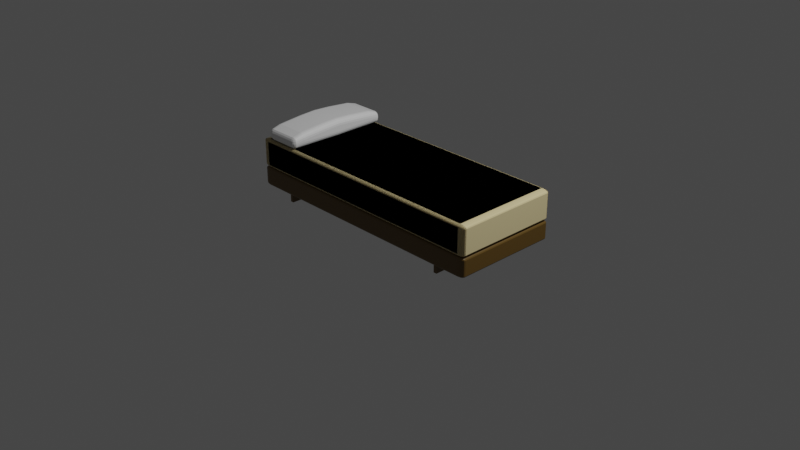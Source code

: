 # Source: bedSingle.blend  (saved by Blender 2.82.7; exported with 4.5.12 LTS)
import bpy
from mathutils import Matrix  # noqa: F401  (used for matrix-valued properties, if any)

bpy.ops.wm.read_factory_settings(use_empty=True)
scene = bpy.context.scene
scene.name = 'Scene'

# ---- collections
col_collection = bpy.data.collections.new('Collection'); scene.collection.children.link(col_collection)
col_images = bpy.data.collections.new('images'); scene.collection.children.link(col_images)
col_collection_3 = bpy.data.collections.new('Collection 3'); scene.collection.children.link(col_collection_3)

# ---- materials (node trees are filled in below, after node groups)
mat_bedsingle_material_pillow = bpy.data.materials.new('BedSingle.Material.Pillow')
mat_bedsingle_material_pillow.use_transparent_shadow = False
mat_bedsingle_material_wood = bpy.data.materials.new('BedSingle.Material.Wood')
mat_bedsingle_material_wood.alpha_threshold = 0.0
mat_bedsingle_material_wood.use_transparent_shadow = False
mat_bedsingle_material_wood.line_color = (0.0, 0.0, 0.0, 1.0)
mat_bedsingle_material_sponge = bpy.data.materials.new('BedSingle.Material.Sponge')
mat_bedsingle_material_sponge.alpha_threshold = 0.0
mat_bedsingle_material_sponge.use_transparent_shadow = False
mat_bedsingle_material_sponge.line_color = (0.0, 0.0, 0.0, 1.0)

# ---- material node trees
mat_bedsingle_material_pillow.use_nodes = True; mat_bedsingle_material_pillow.node_tree.nodes.clear()
_N = mat_bedsingle_material_pillow.node_tree.nodes; _L = mat_bedsingle_material_pillow.node_tree.links
n0 = _N.new('ShaderNodeOutputMaterial'); n0.name = 'Material Output'; n0.location = (300, 300)
n1 = _N.new('ShaderNodeBsdfPrincipled'); n1.name = 'Principled BSDF'; n1.location = (10, 300)
n1.distribution = 'GGX'
n1.subsurface_method = 'BURLEY'
n1.inputs[0].default_value = (0.9258, 0.9258, 0.9258, 1.0)
n1.inputs[3].default_value = 1.45
n1.inputs[27].default_value = (0.0, 0.0, 0.0, 1.0)
n1.inputs[28].default_value = 1.0
_L.new(n1.outputs[0], n0.inputs[0])
n0.is_active_output = True
mat_bedsingle_material_wood.use_nodes = True; mat_bedsingle_material_wood.node_tree.nodes.clear()
_N = mat_bedsingle_material_wood.node_tree.nodes; _L = mat_bedsingle_material_wood.node_tree.links
n0 = _N.new('ShaderNodeOutputMaterial'); n0.name = 'Material Output'; n0.location = (300, 300)
n1 = _N.new('ShaderNodeBsdfPrincipled'); n1.name = 'Principled BSDF'; n1.location = (10, 300)
n1.distribution = 'GGX'
n1.subsurface_method = 'BURLEY'
n1.inputs[0].default_value = (0.1237, 0.07011, 0.01198, 1.0)
n1.inputs[2].default_value = 0.4
n1.inputs[3].default_value = 1.45
n1.inputs[27].default_value = (0.0, 0.0, 0.0, 1.0)
n1.inputs[28].default_value = 1.0
_L.new(n1.outputs[0], n0.inputs[0])
n0.is_active_output = True
mat_bedsingle_material_sponge.use_nodes = True; mat_bedsingle_material_sponge.node_tree.nodes.clear()
_N = mat_bedsingle_material_sponge.node_tree.nodes; _L = mat_bedsingle_material_sponge.node_tree.links
n0 = _N.new('ShaderNodeOutputMaterial'); n0.name = 'Material Output'; n0.location = (300, 300)
n1 = _N.new('ShaderNodeBsdfPrincipled'); n1.name = 'Principled BSDF'; n1.location = (10, 300)
n1.distribution = 'GGX'
n1.subsurface_method = 'BURLEY'
n1.inputs[0].default_value = (0.8, 0.6702, 0.3583, 1.0)
n1.inputs[2].default_value = 0.4
n1.inputs[3].default_value = 1.45
n1.inputs[27].default_value = (0.0, 0.0, 0.0, 1.0)
n1.inputs[28].default_value = 1.0
_L.new(n1.outputs[0], n0.inputs[0])
n0.is_active_output = True

# ---- world
world_world = bpy.data.worlds.new('World'); scene.world = world_world
world_world.use_nodes = True; world_world.node_tree.nodes.clear()
_N = world_world.node_tree.nodes; _L = world_world.node_tree.links
n0 = _N.new('ShaderNodeOutputWorld'); n0.name = 'World Output'; n0.location = (300, 300)
n1 = _N.new('ShaderNodeBackground'); n1.name = 'Background'; n1.location = (10, 300)
n1.inputs[0].default_value = (0.05088, 0.05088, 0.05088, 1.0)
_L.new(n1.outputs[0], n0.inputs[0])
n0.is_active_output = True
world_world.color = (0.05088, 0.05088, 0.05088)
world_world.use_sun_shadow = False
world_world.sun_shadow_jitter_overblur = 0.0

# ---- cameras
cam_camera = bpy.data.cameras.new('Camera')
cam_camera.clip_end = 100.0
cam_camera.ortho_scale = 7.314

# ---- lights
light_light = bpy.data.lights.new('Light', 'POINT')
light_light.transmission_factor = 0.0
light_light.energy = 1000.0
light_light.shadow_soft_size = 0.1
light_light.shadow_maximum_resolution = 0.006
light_light.use_absolute_resolution = True

# ---- meshes
me_cube_002 = bpy.data.meshes.new('Cube.002')
me_cube_002.from_pydata([(-1.289, -0.1867, -0.09738), (-1.289, -0.5825, -0.03671), (-1.353, -0.1867, -0.03213), (-1.289, -0.457, -0.09484), (-1.289, -0.5564, -0.08792), (-1.309, -0.1867, -0.09418), (-1.309, -0.4575, -0.09113), (-1.309, -0.5555, -0.08475), (-1.327, -0.1867, -0.08492), (-1.326, -0.457, -0.08206), (-1.323, -0.5527, -0.0787), (-1.309, -0.5794, -0.03671), (-1.327, -0.5704, -0.03671), (-1.289, -0.5794, -0.05627), (-1.31, -0.5757, -0.05679), (-1.326, -0.5672, -0.05614), (-1.289, -0.5704, -0.07391), (-1.309, -0.5672, -0.07308), (-1.323, -0.5612, -0.0702), (-1.35, -0.1867, -0.0523), (-1.341, -0.1867, -0.07047), (-1.35, -0.457, -0.03083), (-1.347, -0.4574, -0.05189), (-1.338, -0.4569, -0.06922), (-1.341, -0.5564, -0.03671), (-1.337, -0.5556, -0.05619), (-1.331, -0.5527, -0.0702), (-1.289, -0.5825, -0.0249), (-1.289, -0.1866, 0.0839), (-1.353, -0.1867, 0.01827), (-1.289, -0.5795, -0.004969), (-1.289, -0.5706, 0.01363), (-1.309, -0.5794, -0.02463), (-1.31, -0.5757, -0.004009), (-1.309, -0.5673, 0.01305), (-1.327, -0.5703, -0.02375), (-1.326, -0.5672, -0.003894), (-1.323, -0.5613, 0.01078), (-1.309, -0.1866, 0.08063), (-1.327, -0.1867, 0.07129), (-1.289, -0.4572, 0.05867), (-1.31, -0.4576, 0.05485), (-1.326, -0.457, 0.0458), (-1.289, -0.5566, 0.02911), (-1.309, -0.5557, 0.02593), (-1.323, -0.5528, 0.02017), (-1.35, -0.457, -0.005677), (-1.341, -0.5563, -0.02234), (-1.35, -0.1867, 0.03851), (-1.347, -0.4575, 0.0153), (-1.338, -0.5555, -0.002776), (-1.341, -0.1867, 0.05676), (-1.338, -0.457, 0.03288), (-1.331, -0.5528, 0.01163), (-1.289, 0.002674, -0.1), (-1.353, 0.002674, -0.03671), (-1.309, 0.002674, -0.0969), (-1.327, 0.002674, -0.08792), (-1.35, 0.002674, -0.05627), (-1.341, 0.002674, -0.07391), (-1.289, 0.003025, 0.09334), (-1.353, 0.002674, 0.02967), (-1.309, 0.002962, 0.09017), (-1.327, 0.002888, 0.08111), (-1.35, 0.002737, 0.0493), (-1.341, 0.002811, 0.06701), (-0.9742, -0.1867, -0.09738), (-0.9109, -0.1867, -0.03213), (-0.9742, -0.5825, -0.03671), (-0.9547, -0.1867, -0.09418), (-0.937, -0.1867, -0.08492), (-0.9742, -0.457, -0.09484), (-0.9542, -0.4574, -0.09113), (-0.9377, -0.4569, -0.08209), (-0.9742, -0.5564, -0.08792), (-0.9547, -0.5556, -0.08471), (-0.9407, -0.5527, -0.0787), (-0.9133, -0.457, -0.03083), (-0.923, -0.5564, -0.03671), (-0.914, -0.1867, -0.0523), (-0.9169, -0.4575, -0.05179), (-0.9262, -0.5555, -0.05614), (-0.923, -0.1867, -0.07047), (-0.9255, -0.457, -0.06925), (-0.9322, -0.5527, -0.0702), (-0.9742, -0.5794, -0.05627), (-0.9742, -0.5704, -0.07391), (-0.9547, -0.5794, -0.03671), (-0.9541, -0.5757, -0.05691), (-0.9548, -0.5672, -0.07305), (-0.937, -0.5704, -0.03671), (-0.9379, -0.5672, -0.05619), (-0.9407, -0.5612, -0.0702), (-0.9742, -0.1866, 0.0839), (-0.9742, -0.5825, -0.0249), (-0.9109, -0.1867, 0.01827), (-0.9742, -0.4572, 0.05867), (-0.9742, -0.5566, 0.02911), (-0.9547, -0.1866, 0.08063), (-0.9543, -0.4577, 0.05484), (-0.9548, -0.5557, 0.02598), (-0.937, -0.1867, 0.07129), (-0.9377, -0.4571, 0.04576), (-0.9407, -0.5528, 0.02017), (-0.9547, -0.5794, -0.02463), (-0.937, -0.5703, -0.02375), (-0.9742, -0.5795, -0.004969), (-0.954, -0.5757, -0.004123), (-0.9379, -0.5672, -0.003949), (-0.9742, -0.5706, 0.01363), (-0.9547, -0.5673, 0.01308), (-0.9407, -0.5613, 0.01078), (-0.914, -0.1867, 0.03851), (-0.923, -0.1867, 0.05676), (-0.9133, -0.457, -0.005677), (-0.9169, -0.4575, 0.0154), (-0.9255, -0.457, 0.03286), (-0.923, -0.5563, -0.02234), (-0.9262, -0.5556, -0.002729), (-0.9322, -0.5528, 0.01163), (-0.9742, 0.002674, -0.1), (-0.9109, 0.002674, -0.03671), (-0.9547, 0.002674, -0.0969), (-0.937, 0.002674, -0.08792), (-0.914, 0.002674, -0.05627), (-0.923, 0.002674, -0.07391), (-0.9742, 0.003025, 0.09334), (-0.9109, 0.002674, 0.02967), (-0.9547, 0.002962, 0.09017), (-0.937, 0.002888, 0.08111), (-0.914, 0.002737, 0.0493), (-0.923, 0.002811, 0.06701)], [], [(68, 94, 27, 1), (121, 127, 95, 67), (126, 60, 28, 93), (2, 29, 61, 55), (0, 3, 6, 5), (3, 4, 7, 6), (4, 16, 17, 7), (5, 6, 9, 8), (6, 7, 10, 9), (7, 17, 18, 10), (1, 11, 14, 13), (11, 12, 15, 14), (12, 24, 25, 15), (13, 14, 17, 16), (14, 15, 18, 17), (15, 25, 26, 18), (2, 19, 22, 21), (19, 20, 23, 22), (20, 8, 9, 23), (21, 22, 25, 24), (22, 23, 26, 25), (23, 9, 10, 26), (10, 18, 26), (27, 30, 33, 32), (30, 31, 34, 33), (31, 43, 44, 34), (32, 33, 36, 35), (33, 34, 37, 36), (34, 44, 45, 37), (28, 38, 41, 40), (38, 39, 42, 41), (39, 51, 52, 42), (40, 41, 44, 43), (41, 42, 45, 44), (42, 52, 53, 45), (29, 46, 49, 48), (46, 47, 50, 49), (47, 35, 36, 50), (48, 49, 52, 51), (49, 50, 53, 52), (50, 36, 37, 53), (37, 45, 53), (66, 69, 72, 71), (69, 70, 73, 72), (70, 82, 83, 73), (71, 72, 75, 74), (72, 73, 76, 75), (73, 83, 84, 76), (67, 77, 80, 79), (77, 78, 81, 80), (78, 90, 91, 81), (79, 80, 83, 82), (80, 81, 84, 83), (81, 91, 92, 84), (68, 85, 88, 87), (85, 86, 89, 88), (86, 74, 75, 89), (87, 88, 91, 90), (88, 89, 92, 91), (89, 75, 76, 92), (76, 84, 92), (93, 96, 99, 98), (96, 97, 100, 99), (97, 109, 110, 100), (98, 99, 102, 101), (99, 100, 103, 102), (100, 110, 111, 103), (94, 104, 107, 106), (104, 105, 108, 107), (105, 117, 118, 108), (106, 107, 110, 109), (107, 108, 111, 110), (108, 118, 119, 111), (95, 112, 115, 114), (112, 113, 116, 115), (113, 101, 102, 116), (114, 115, 118, 117), (115, 116, 119, 118), (116, 102, 103, 119), (103, 111, 119), (54, 0, 5, 56), (56, 5, 8, 57), (57, 8, 20, 59), (59, 20, 19, 58), (58, 19, 2, 55), (1, 27, 32, 11), (11, 32, 35, 12), (12, 35, 47, 24), (24, 47, 46, 21), (21, 46, 29, 2), (28, 60, 62, 38), (38, 62, 63, 39), (39, 63, 65, 51), (51, 65, 64, 48), (48, 64, 61, 29), (66, 120, 122, 69), (69, 122, 123, 70), (70, 123, 125, 82), (82, 125, 124, 79), (79, 124, 121, 67), (126, 93, 98, 128), (128, 98, 101, 129), (129, 101, 113, 131), (131, 113, 112, 130), (130, 112, 95, 127), (94, 68, 87, 104), (104, 87, 90, 105), (105, 90, 78, 117), (117, 78, 77, 114), (114, 77, 67, 95), (0, 66, 71, 3), (3, 71, 74, 4), (4, 74, 86, 16), (16, 86, 85, 13), (13, 85, 68, 1), (93, 28, 40, 96), (96, 40, 43, 97), (97, 43, 31, 109), (109, 31, 30, 106), (106, 30, 27, 94), (54, 120, 66, 0)])
_uv = me_cube_002.uv_layers.new(name='UVMap')
_uv.uv.foreach_set('vector', [0.4893, 0.7858, 0.5107, 0.7858, 0.5107, 0.9642, 0.4893, 0.9642, 0.4575, 0.5272, 0.5424, 0.5272, 0.5327, 0.5982, 0.4671, 0.5982, 0.6608, 0.527, 0.8392, 0.527, 0.8392, 0.5981, 0.6608, 0.5981, 0.4671, 0.1518, 0.5327, 0.1518, 0.5424, 0.2228, 0.4575, 0.2228, 0.1608, 0.5982, 0.1608, 0.7003, 0.1468, 0.7013, 0.1497, 0.5982, 0.1608, 0.7003, 0.1608, 0.7388, 0.1498, 0.7384, 0.1468, 0.7013, 0.1608, 0.7388, 0.1608, 0.75, 0.1498, 0.75, 0.1498, 0.7384, 0.1497, 0.5982, 0.1468, 0.7013, 0.1401, 0.7003, 0.1398, 0.5982, 0.1468, 0.7013, 0.1498, 0.7384, 0.1419, 0.7372, 0.1401, 0.7003, 0.1498, 0.7384, 0.1498, 0.75, 0.1419, 0.75, 0.1419, 0.7372, 0.4893, 0.9642, 0.4893, 0.9753, 0.4531, 0.9756, 0.454, 0.9642, 0.4893, 0.9753, 0.4893, 0.9852, 0.4542, 0.9848, 0.4531, 0.9756, 0.4893, 0.9852, 0.4893, 1.0, 0.4541, 1.0, 0.4542, 0.9848, 0.454, 0.9642, 0.4531, 0.9756, 0.4236, 0.9752, 0.4221, 0.9642, 0.4531, 0.9756, 0.4542, 0.9848, 0.4288, 0.9831, 0.4236, 0.9752, 0.4542, 0.9848, 0.4541, 1.0, 0.4288, 1.0, 0.4288, 0.9831, 0.4671, 0.1518, 0.4387, 0.1518, 0.4393, 0.04876, 0.4813, 0.04965, 0.4387, 0.1518, 0.4131, 0.1518, 0.4182, 0.04919, 0.4393, 0.04876, 0.4131, 0.1518, 0.3564, 0.1658, 0.3643, 0.05058, 0.4182, 0.04919, 0.4813, 0.04965, 0.4393, 0.04876, 0.4522, 0.01155, 0.4871, 0.0112, 0.4393, 0.04876, 0.4182, 0.04919, 0.4271, 0.01279, 0.4522, 0.01155, 0.4182, 0.04919, 0.3643, 0.05058, 0.375, 0.01279, 0.4271, 0.01279, 0.1419, 0.7372, 0.1419, 0.75, 0.125, 0.7372, 0.5107, 0.9642, 0.5467, 0.9642, 0.5484, 0.9756, 0.5112, 0.9753, 0.5467, 0.9642, 0.5803, 0.9642, 0.5792, 0.9752, 0.5484, 0.9756, 0.5803, 0.9642, 0.625, 0.9642, 0.625, 0.9752, 0.5792, 0.9752, 0.5112, 0.9753, 0.5484, 0.9756, 0.5486, 0.9848, 0.5127, 0.9852, 0.5484, 0.9756, 0.5792, 0.9752, 0.5751, 0.9831, 0.5486, 0.9848, 0.5792, 0.9752, 0.625, 0.9752, 0.625, 0.9831, 0.5751, 0.9831, 0.8392, 0.5981, 0.8503, 0.5983, 0.8529, 0.7013, 0.8392, 0.7005, 0.8503, 0.5983, 0.8602, 0.5987, 0.86, 0.7013, 0.8529, 0.7013, 0.8602, 0.5987, 0.875, 0.5993, 0.8771, 0.7021, 0.86, 0.7013, 0.8392, 0.7005, 0.8529, 0.7013, 0.8502, 0.7392, 0.8392, 0.7394, 0.8529, 0.7013, 0.86, 0.7013, 0.8581, 0.7382, 0.8502, 0.7392, 0.86, 0.7013, 0.8771, 0.7021, 0.875, 0.7386, 0.8581, 0.7382, 0.5327, 0.1518, 0.5185, 0.04967, 0.562, 0.0486, 0.5612, 0.1518, 0.5185, 0.04967, 0.5128, 0.01123, 0.5477, 0.01157, 0.562, 0.0486, 0.5128, 0.01123, 0.5127, 0.0, 0.5486, 0.0, 0.5477, 0.01157, 0.5612, 0.1518, 0.562, 0.0486, 0.5805, 0.04966, 0.5869, 0.1518, 0.562, 0.0486, 0.5477, 0.01157, 0.573, 0.01276, 0.5805, 0.04966, 0.5477, 0.01157, 0.5486, 0.0, 0.5751, 0.0, 0.573, 0.01276, 0.5751, 0.9831, 0.625, 0.9831, 0.5767, 1.0, 0.3392, 0.5982, 0.3503, 0.5982, 0.3532, 0.7012, 0.3392, 0.7003, 0.3503, 0.5982, 0.3602, 0.5982, 0.3554, 0.7008, 0.3532, 0.7012, 0.3602, 0.5982, 0.4131, 0.5982, 0.4203, 0.7008, 0.3554, 0.7008, 0.3392, 0.7003, 0.3532, 0.7012, 0.3502, 0.7384, 0.3392, 0.7388, 0.3532, 0.7012, 0.3554, 0.7008, 0.3581, 0.7372, 0.3502, 0.7384, 0.3554, 0.7008, 0.4203, 0.7008, 0.4271, 0.7372, 0.3581, 0.7372, 0.4671, 0.5982, 0.4813, 0.7003, 0.4395, 0.7013, 0.4387, 0.5982, 0.4813, 0.7003, 0.4871, 0.7388, 0.4522, 0.7384, 0.4395, 0.7013, 0.4871, 0.7388, 0.4893, 0.7648, 0.4541, 0.7652, 0.4522, 0.7384, 0.4387, 0.5982, 0.4395, 0.7013, 0.4203, 0.7008, 0.4131, 0.5982, 0.4395, 0.7013, 0.4522, 0.7384, 0.4271, 0.7372, 0.4203, 0.7008, 0.4522, 0.7384, 0.4541, 0.7652, 0.4288, 0.7669, 0.4271, 0.7372, 0.4893, 0.7858, 0.454, 0.7858, 0.4528, 0.7744, 0.4893, 0.7747, 0.454, 0.7858, 0.4221, 0.7858, 0.4237, 0.7748, 0.4528, 0.7744, 0.4221, 0.7858, 0.375, 0.7858, 0.375, 0.7748, 0.4237, 0.7748, 0.4893, 0.7747, 0.4528, 0.7744, 0.4541, 0.7652, 0.4893, 0.7648, 0.4528, 0.7744, 0.4237, 0.7748, 0.4288, 0.7669, 0.4541, 0.7652, 0.4237, 0.7748, 0.375, 0.7748, 0.375, 0.7669, 0.4288, 0.7669, 0.3581, 0.7372, 0.375, 0.7372, 0.3581, 0.75, 0.6608, 0.5981, 0.6608, 0.7005, 0.6471, 0.7014, 0.6497, 0.5983, 0.6608, 0.7005, 0.6608, 0.7394, 0.6498, 0.7392, 0.6471, 0.7014, 0.6608, 0.7394, 0.6608, 0.75, 0.6498, 0.75, 0.6498, 0.7392, 0.6497, 0.5983, 0.6471, 0.7014, 0.6473, 0.7015, 0.6398, 0.5987, 0.6471, 0.7014, 0.6498, 0.7392, 0.6419, 0.7382, 0.6473, 0.7015, 0.6498, 0.7392, 0.6498, 0.75, 0.6419, 0.75, 0.6419, 0.7382, 0.5107, 0.7858, 0.5112, 0.7747, 0.5482, 0.7744, 0.5467, 0.7858, 0.5112, 0.7747, 0.5127, 0.7648, 0.5485, 0.7652, 0.5482, 0.7744, 0.5127, 0.7648, 0.5128, 0.7388, 0.5478, 0.7384, 0.5485, 0.7652, 0.5467, 0.7858, 0.5482, 0.7744, 0.5793, 0.7748, 0.5803, 0.7858, 0.5482, 0.7744, 0.5485, 0.7652, 0.5751, 0.7669, 0.5793, 0.7748, 0.5485, 0.7652, 0.5478, 0.7384, 0.573, 0.7372, 0.5751, 0.7669, 0.5327, 0.5982, 0.5612, 0.5982, 0.5622, 0.7014, 0.5185, 0.7003, 0.5612, 0.5982, 0.5869, 0.5982, 0.5827, 0.7008, 0.5622, 0.7014, 0.5869, 0.5982, 0.6398, 0.5987, 0.6473, 0.7015, 0.5827, 0.7008, 0.5185, 0.7003, 0.5622, 0.7014, 0.5478, 0.7384, 0.5128, 0.7388, 0.5622, 0.7014, 0.5827, 0.7008, 0.573, 0.7372, 0.5478, 0.7384, 0.5827, 0.7008, 0.6473, 0.7015, 0.6419, 0.7382, 0.573, 0.7372, 0.6419, 0.7382, 0.6419, 0.75, 0.625, 0.7386, 0.1608, 0.5272, 0.1608, 0.5982, 0.1497, 0.5982, 0.1497, 0.5272, 0.1497, 0.5272, 0.1497, 0.5982, 0.1398, 0.5982, 0.1398, 0.5272, 0.1398, 0.5272, 0.1398, 0.5982, 0.125, 0.5982, 0.125, 0.5272, 0.4094, 0.2228, 0.4131, 0.1518, 0.4387, 0.1518, 0.4323, 0.2228, 0.4323, 0.2228, 0.4387, 0.1518, 0.4671, 0.1518, 0.4575, 0.2228, 0.4893, 0.9642, 0.5107, 0.9642, 0.5112, 0.9753, 0.4893, 0.9753, 0.4893, 0.9753, 0.5112, 0.9753, 0.5127, 0.9852, 0.4893, 0.9852, 0.4893, 0.9852, 0.5127, 0.9852, 0.5153, 1.0, 0.4893, 1.0, 0.4871, 0.0112, 0.5128, 0.01123, 0.5185, 0.04967, 0.4813, 0.04965, 0.4813, 0.04965, 0.5185, 0.04967, 0.5327, 0.1518, 0.4671, 0.1518, 0.8392, 0.5981, 0.8392, 0.527, 0.8503, 0.5272, 0.8503, 0.5983, 0.8503, 0.5983, 0.8503, 0.5272, 0.8602, 0.5276, 0.8602, 0.5987, 0.8602, 0.5987, 0.8602, 0.5276, 0.875, 0.5283, 0.875, 0.5993, 0.5869, 0.1518, 0.5905, 0.2229, 0.5676, 0.2229, 0.5612, 0.1518, 0.5612, 0.1518, 0.5676, 0.2229, 0.5424, 0.2228, 0.5327, 0.1518, 0.3392, 0.5982, 0.3392, 0.5272, 0.3503, 0.5272, 0.3503, 0.5982, 0.3503, 0.5982, 0.3503, 0.5272, 0.3602, 0.5272, 0.3602, 0.5982, 0.3602, 0.5982, 0.3602, 0.5272, 0.4094, 0.5272, 0.4131, 0.5982, 0.4131, 0.5982, 0.4094, 0.5272, 0.4323, 0.5272, 0.4387, 0.5982, 0.4387, 0.5982, 0.4323, 0.5272, 0.4575, 0.5272, 0.4671, 0.5982, 0.6608, 0.527, 0.6608, 0.5981, 0.6497, 0.5983, 0.6497, 0.5272, 0.6497, 0.5272, 0.6497, 0.5983, 0.6398, 0.5987, 0.6398, 0.5276, 0.6398, 0.5276, 0.6398, 0.5987, 0.5869, 0.5982, 0.5905, 0.5271, 0.5905, 0.5271, 0.5869, 0.5982, 0.5612, 0.5982, 0.5676, 0.5271, 0.5676, 0.5271, 0.5612, 0.5982, 0.5327, 0.5982, 0.5424, 0.5272, 0.5107, 0.7858, 0.4893, 0.7858, 0.4893, 0.7747, 0.5112, 0.7747, 0.5112, 0.7747, 0.4893, 0.7747, 0.4893, 0.7648, 0.5127, 0.7648, 0.5127, 0.7648, 0.4893, 0.7648, 0.4871, 0.7388, 0.5128, 0.7388, 0.5128, 0.7388, 0.4871, 0.7388, 0.4813, 0.7003, 0.5185, 0.7003, 0.5185, 0.7003, 0.4813, 0.7003, 0.4671, 0.5982, 0.5327, 0.5982, 0.1608, 0.5982, 0.3392, 0.5982, 0.3392, 0.7003, 0.1608, 0.7003, 0.1608, 0.7003, 0.3392, 0.7003, 0.3392, 0.7388, 0.1608, 0.7388, 0.1608, 0.7388, 0.3392, 0.7388, 0.3392, 0.75, 0.1608, 0.75, 0.4221, 0.9642, 0.4221, 0.7858, 0.454, 0.7858, 0.454, 0.9642, 0.454, 0.9642, 0.454, 0.7858, 0.4893, 0.7858, 0.4893, 0.9642, 0.6608, 0.5981, 0.8392, 0.5981, 0.8392, 0.7005, 0.6608, 0.7005, 0.6608, 0.7005, 0.8392, 0.7005, 0.8392, 0.7394, 0.6608, 0.7394, 0.6608, 0.7394, 0.8392, 0.7394, 0.8392, 0.75, 0.6608, 0.75, 0.5803, 0.7858, 0.5803, 0.9642, 0.5467, 0.9642, 0.5467, 0.7858, 0.5467, 0.7858, 0.5467, 0.9642, 0.5107, 0.9642, 0.5107, 0.7858, 0.1608, 0.5272, 0.3392, 0.5272, 0.3392, 0.5982, 0.1608, 0.5982])
me_cube_002.materials.append(mat_bedsingle_material_pillow)
me_cube_002.use_remesh_fix_poles = True
me_cube_002.use_remesh_preserve_attributes = False
me_cube_002.use_mirror_vertex_groups = False
me_cube_002.update()
me_plane_001 = bpy.data.meshes.new('Plane.001')
me_plane_001.from_pydata([(-0.1, -0.1, 0.0), (0.006318, -0.1, -7.073e-09), (-0.1, 0.1, 0.0), (0.006318, 0.1, -7.073e-09), (-0.1, 0.1, -0.03723), (-0.1, -0.1, -0.03723), (0.006318, -0.1, -0.03723), (0.006318, 0.1, -0.03723), (-0.1, -0.1, 2.112), (0.006317, -0.1, 2.112), (-0.1, 0.1, 2.112), (0.006317, 0.1, 2.112), (-0.1, 0.1, 2.075), (-0.1, -0.1, 2.075), (0.006317, -0.1, 2.075), (0.006317, 0.1, 2.075)], [], [(0, 2, 3, 1), (5, 6, 7, 4), (0, 1, 6, 5), (1, 3, 7, 6), (2, 0, 5, 4), (3, 2, 4, 7), (8, 10, 11, 9), (13, 14, 15, 12), (8, 9, 14, 13), (9, 11, 15, 14), (10, 8, 13, 12), (11, 10, 12, 15)])
_uv = me_plane_001.uv_layers.new(name='UVMap')
_uv.uv.foreach_set('vector', [0.0, 0.0, 0.0, 1.0, 1.0, 1.0, 1.0, 0.0, 0.0, 0.0, 1.0, 0.0, 1.0, 1.0, 0.0, 1.0, 0.0, 0.0, 1.0, 0.0, 1.0, 0.0, 0.0, 0.0, 1.0, 0.0, 1.0, 1.0, 1.0, 1.0, 1.0, 0.0, 0.0, 1.0, 0.0, 0.0, 0.0, 0.0, 0.0, 1.0, 1.0, 1.0, 0.0, 1.0, 0.0, 1.0, 1.0, 1.0, 0.0, 0.0, 0.0, 1.0, 1.0, 1.0, 1.0, 0.0, 0.0, 0.0, 1.0, 0.0, 1.0, 1.0, 0.0, 1.0, 0.0, 0.0, 1.0, 0.0, 1.0, 0.0, 0.0, 0.0, 1.0, 0.0, 1.0, 1.0, 1.0, 1.0, 1.0, 0.0, 0.0, 1.0, 0.0, 0.0, 0.0, 0.0, 0.0, 1.0, 1.0, 1.0, 0.0, 1.0, 0.0, 1.0, 1.0, 1.0])
me_plane_001.materials.append(mat_bedsingle_material_wood)
me_plane_001.use_remesh_fix_poles = True
me_plane_001.use_remesh_preserve_attributes = False
me_plane_001.use_mirror_vertex_groups = False
me_plane_001.update()
me_cube_001 = bpy.data.meshes.new('Cube.001')
me_cube_001.from_pydata([(0.9471, 0.002223, 0.8083), (0.9996, 0.004157, 0.7558), (0.9672, 0.002963, 0.8043), (0.9842, 0.003591, 0.7929), (0.9956, 0.00401, 0.7759), (0.9471, 0.002223, 0.1807), (0.9996, 0.004157, 0.2332), (0.9672, 0.002963, 0.1847), (0.9842, 0.003591, 0.1961), (0.9956, 0.00401, 0.2131), (1.0, -0.9475, 0.7558), (0.9475, -0.9475, 0.8083), (0.9475, -1.0, 0.7558), (0.996, -0.9475, 0.7759), (0.9846, -0.9475, 0.7929), (0.996, -0.9676, 0.7558), (0.9912, -0.9681, 0.7764), (0.982, -0.9671, 0.7902), (0.9778, -0.9778, 0.7861), (0.9475, -0.9676, 0.8043), (0.9475, -0.9846, 0.7929), (0.9676, -0.9475, 0.8043), (0.9681, -0.9681, 0.7994), (0.9671, -0.982, 0.7902), (0.9676, -0.996, 0.7558), (0.9846, -0.9846, 0.7558), (0.9475, -0.996, 0.7759), (0.9681, -0.9912, 0.7764), (0.982, -0.982, 0.7753), (1.0, -0.9475, 0.2332), (0.9475, -1.0, 0.2332), (0.9475, -0.9475, 0.1807), (0.996, -0.9676, 0.2332), (0.9846, -0.9846, 0.2332), (0.996, -0.9475, 0.2131), (0.9912, -0.9681, 0.2126), (0.982, -0.982, 0.2137), (0.9778, -0.9778, 0.2029), (0.9475, -0.996, 0.2131), (0.9475, -0.9846, 0.1961), (0.9676, -0.996, 0.2332), (0.9681, -0.9912, 0.2126), (0.9671, -0.982, 0.1988), (0.9676, -0.9475, 0.1847), (0.9846, -0.9475, 0.1961), (0.9475, -0.9676, 0.1847), (0.9681, -0.9681, 0.1895), (0.982, -0.9671, 0.1988), (-0.9479, 0.002223, 0.8083), (-1.0, 0.004157, 0.7558), (-0.968, 0.002963, 0.8043), (-0.9851, 0.003591, 0.7929), (-0.9964, 0.00401, 0.7759), (-1.0, 0.004157, 0.2332), (-0.9479, 0.002223, 0.1807), (-0.9964, 0.00401, 0.2131), (-0.9851, 0.003591, 0.1961), (-0.968, 0.002963, 0.1847), (-1.0, -0.9475, 0.7558), (-0.9475, -1.0, 0.7558), (-0.9475, -0.9475, 0.8083), (-0.996, -0.9676, 0.7558), (-0.9846, -0.9846, 0.7558), (-0.996, -0.9475, 0.7759), (-0.9912, -0.9681, 0.7764), (-0.982, -0.982, 0.7753), (-0.9778, -0.9778, 0.7861), (-0.9475, -0.996, 0.7759), (-0.9475, -0.9846, 0.7929), (-0.9676, -0.996, 0.7558), (-0.9681, -0.9912, 0.7764), (-0.9671, -0.982, 0.7902), (-0.9676, -0.9475, 0.8043), (-0.9846, -0.9475, 0.7929), (-0.9475, -0.9676, 0.8043), (-0.9681, -0.9681, 0.7994), (-0.982, -0.9671, 0.7902), (-0.9475, -0.9475, 0.1807), (-0.9475, -1.0, 0.2332), (-1.0, -0.9475, 0.2332), (-0.9475, -0.9676, 0.1847), (-0.9475, -0.9846, 0.1961), (-0.9676, -0.9475, 0.1847), (-0.9681, -0.9681, 0.1895), (-0.9671, -0.982, 0.1988), (-0.9778, -0.9778, 0.2029), (-0.9676, -0.996, 0.2332), (-0.9846, -0.9846, 0.2332), (-0.9475, -0.996, 0.2131), (-0.9681, -0.9912, 0.2126), (-0.982, -0.982, 0.2137), (-0.996, -0.9475, 0.2131), (-0.9846, -0.9475, 0.1961), (-0.996, -0.9676, 0.2332), (-0.9912, -0.9681, 0.2126), (-0.982, -0.9671, 0.1988)], [], [(54, 5, 31, 77), (79, 58, 49, 53), (30, 12, 59, 78), (0, 48, 60, 11), (6, 1, 10, 29), (10, 13, 16, 15), (13, 14, 17, 16), (15, 16, 28, 25), (16, 17, 18, 28), (11, 19, 22, 21), (19, 20, 23, 22), (21, 22, 17, 14), (22, 23, 18, 17), (12, 24, 27, 26), (24, 25, 28, 27), (26, 27, 23, 20), (27, 28, 18, 23), (29, 32, 35, 34), (32, 33, 36, 35), (34, 35, 47, 44), (35, 36, 37, 47), (30, 38, 41, 40), (38, 39, 42, 41), (40, 41, 36, 33), (41, 42, 37, 36), (31, 43, 46, 45), (43, 44, 47, 46), (45, 46, 42, 39), (46, 47, 37, 42), (58, 61, 64, 63), (61, 62, 65, 64), (63, 64, 76, 73), (64, 65, 66, 76), (59, 67, 70, 69), (67, 68, 71, 70), (69, 70, 65, 62), (70, 71, 66, 65), (60, 72, 75, 74), (72, 73, 76, 75), (74, 75, 71, 68), (75, 76, 66, 71), (77, 80, 83, 82), (80, 81, 84, 83), (82, 83, 95, 92), (83, 84, 85, 95), (78, 86, 89, 88), (86, 87, 90, 89), (88, 89, 84, 81), (89, 90, 85, 84), (79, 91, 94, 93), (91, 92, 95, 94), (93, 94, 90, 87), (94, 95, 85, 90), (54, 77, 82, 57), (57, 82, 92, 56), (56, 92, 91, 55), (55, 91, 79, 53), (5, 54, 57, 7), (7, 57, 56, 8), (8, 56, 55, 9), (9, 55, 53, 6), (78, 59, 69, 86), (86, 69, 62, 87), (87, 62, 61, 93), (93, 61, 58, 79), (12, 30, 40, 24), (24, 40, 33, 25), (25, 33, 32, 15), (15, 32, 29, 10), (11, 60, 74, 19), (19, 74, 68, 20), (20, 68, 67, 26), (26, 67, 59, 12), (0, 11, 21, 2), (2, 21, 14, 3), (3, 14, 13, 4), (4, 13, 10, 1), (77, 31, 45, 80), (80, 45, 39, 81), (81, 39, 38, 88), (88, 38, 30, 78), (60, 48, 50, 72), (72, 50, 51, 73), (73, 51, 52, 63), (63, 52, 49, 58), (48, 0, 2, 50), (50, 2, 3, 51), (51, 3, 4, 52), (52, 4, 1, 49), (31, 5, 7, 43), (43, 7, 8, 44), (44, 8, 9, 34), (34, 9, 6, 29), (53, 49, 1, 6)])
_uv = me_cube_001.uv_layers.new(name='UVMap')
_uv.uv.foreach_set('vector', [0.1316, 0.513, 0.3684, 0.513, 0.3684, 0.737, 0.1316, 0.737, 0.3959, 0.01304, 0.6041, 0.01304, 0.6041, 0.25, 0.3959, 0.25, 0.3959, 0.7566, 0.6041, 0.7566, 0.6041, 0.9934, 0.3959, 0.9934, 0.6316, 0.513, 0.8684, 0.513, 0.8684, 0.737, 0.6316, 0.737, 0.3959, 0.5, 0.6041, 0.5, 0.6041, 0.737, 0.3959, 0.737, 0.6041, 0.737, 0.6121, 0.737, 0.6123, 0.7421, 0.6041, 0.742, 0.6121, 0.737, 0.625, 0.737, 0.625, 0.7418, 0.6123, 0.7421, 0.6041, 0.742, 0.6123, 0.7421, 0.6119, 0.75, 0.6041, 0.75, 0.6123, 0.7421, 0.625, 0.7418, 0.623, 0.7482, 0.6119, 0.75, 0.6316, 0.737, 0.6316, 0.742, 0.629, 0.7421, 0.6291, 0.737, 0.6316, 0.742, 0.6316, 0.75, 0.6291, 0.75, 0.629, 0.7421, 0.6291, 0.737, 0.629, 0.7421, 0.625, 0.7418, 0.625, 0.737, 0.629, 0.7421, 0.6291, 0.75, 0.623, 0.7482, 0.625, 0.7418, 0.6041, 0.7566, 0.6041, 0.7541, 0.6123, 0.754, 0.6121, 0.7566, 0.6041, 0.7541, 0.6041, 0.75, 0.6119, 0.75, 0.6123, 0.754, 0.6121, 0.7566, 0.6123, 0.754, 0.625, 0.7541, 0.625, 0.7566, 0.6123, 0.754, 0.6119, 0.75, 0.623, 0.7482, 0.625, 0.7541, 0.3959, 0.737, 0.3959, 0.742, 0.3877, 0.7421, 0.3879, 0.737, 0.3959, 0.742, 0.3959, 0.75, 0.3881, 0.75, 0.3877, 0.7421, 0.3879, 0.737, 0.3877, 0.7421, 0.375, 0.7418, 0.375, 0.737, 0.3877, 0.7421, 0.3881, 0.75, 0.3779, 0.7491, 0.375, 0.7418, 0.3959, 0.7566, 0.3879, 0.7566, 0.3877, 0.754, 0.3959, 0.7541, 0.3879, 0.7566, 0.375, 0.7566, 0.375, 0.7541, 0.3877, 0.754, 0.3959, 0.7541, 0.3877, 0.754, 0.3881, 0.75, 0.3959, 0.75, 0.3877, 0.754, 0.375, 0.7541, 0.3779, 0.7491, 0.3881, 0.75, 0.3684, 0.737, 0.3709, 0.737, 0.371, 0.7421, 0.3684, 0.742, 0.3709, 0.737, 0.375, 0.737, 0.375, 0.7418, 0.371, 0.7421, 0.3684, 0.742, 0.371, 0.7421, 0.3709, 0.75, 0.3684, 0.75, 0.371, 0.7421, 0.375, 0.7418, 0.3779, 0.7491, 0.3709, 0.75, 0.6041, 0.01304, 0.6041, 0.00805, 0.6123, 0.007925, 0.6121, 0.01304, 0.6041, 0.00805, 0.6041, 0.0, 0.6119, 0.0, 0.6123, 0.007925, 0.6121, 0.01304, 0.6123, 0.007925, 0.625, 0.008184, 0.625, 0.01304, 0.6123, 0.007925, 0.6119, 0.0, 0.6162, 0.0, 0.625, 0.008184, 0.6041, 0.9934, 0.6121, 0.9934, 0.6123, 0.996, 0.6041, 0.9959, 0.6121, 0.9934, 0.625, 0.9934, 0.625, 0.9959, 0.6123, 0.996, 0.6041, 0.9959, 0.6123, 0.996, 0.6119, 1.0, 0.6041, 1.0, 0.6123, 0.996, 0.625, 0.9959, 0.625, 0.9972, 0.6119, 1.0, 0.8684, 0.737, 0.8709, 0.737, 0.871, 0.7421, 0.8684, 0.742, 0.8709, 0.737, 0.875, 0.737, 0.875, 0.7418, 0.871, 0.7421, 0.8684, 0.742, 0.871, 0.7421, 0.8709, 0.75, 0.8684, 0.75, 0.871, 0.7421, 0.875, 0.7418, 0.875, 0.7445, 0.8709, 0.75, 0.1316, 0.737, 0.1316, 0.742, 0.129, 0.7421, 0.1291, 0.737, 0.1316, 0.742, 0.1316, 0.75, 0.1291, 0.75, 0.129, 0.7421, 0.1291, 0.737, 0.129, 0.7421, 0.125, 0.7418, 0.125, 0.737, 0.129, 0.7421, 0.1291, 0.75, 0.1278, 0.75, 0.125, 0.7418, 0.3959, 0.9934, 0.3959, 0.9959, 0.3877, 0.996, 0.3879, 0.9934, 0.3959, 0.9959, 0.3959, 1.0, 0.3881, 1.0, 0.3877, 0.996, 0.3879, 0.9934, 0.3877, 0.996, 0.375, 0.9959, 0.375, 0.9934, 0.3877, 0.996, 0.3881, 1.0, 0.3838, 1.0, 0.375, 0.9959, 0.3959, 0.01304, 0.3879, 0.01304, 0.3877, 0.007925, 0.3959, 0.00805, 0.3879, 0.01304, 0.375, 0.01304, 0.375, 0.008184, 0.3877, 0.007925, 0.3959, 0.00805, 0.3877, 0.007925, 0.3881, 0.0, 0.3959, 0.0, 0.3877, 0.007925, 0.375, 0.008184, 0.375, 0.005511, 0.3881, 0.0, 0.1316, 0.513, 0.1316, 0.737, 0.1291, 0.737, 0.1291, 0.508, 0.1291, 0.508, 0.1291, 0.737, 0.125, 0.737, 0.125, 0.5038, 0.375, 0.2462, 0.375, 0.01304, 0.3879, 0.01304, 0.3879, 0.249, 0.3879, 0.249, 0.3879, 0.01304, 0.3959, 0.01304, 0.3959, 0.25, 0.3684, 0.513, 0.1316, 0.513, 0.1291, 0.508, 0.3709, 0.508, 0.3709, 0.508, 0.1291, 0.508, 0.1269, 0.5, 0.3731, 0.5, 0.375, 0.4981, 0.375, 0.2519, 0.3879, 0.2505, 0.3879, 0.4995, 0.3879, 0.4995, 0.3879, 0.2505, 0.3959, 0.25, 0.3959, 0.5, 0.3959, 0.9934, 0.6041, 0.9934, 0.6041, 0.9959, 0.3959, 0.9959, 0.3959, 0.9959, 0.6041, 0.9959, 0.6041, 1.0, 0.3959, 1.0, 0.3959, 0.0, 0.6041, 0.0, 0.6041, 0.00805, 0.3959, 0.00805, 0.3959, 0.00805, 0.6041, 0.00805, 0.6041, 0.01304, 0.3959, 0.01304, 0.6041, 0.7566, 0.3959, 0.7566, 0.3959, 0.7541, 0.6041, 0.7541, 0.6041, 0.7541, 0.3959, 0.7541, 0.3959, 0.75, 0.6041, 0.75, 0.6041, 0.75, 0.3959, 0.75, 0.3959, 0.742, 0.6041, 0.742, 0.6041, 0.742, 0.3959, 0.742, 0.3959, 0.737, 0.6041, 0.737, 0.6316, 0.737, 0.8684, 0.737, 0.8684, 0.742, 0.6316, 0.742, 0.6316, 0.742, 0.8684, 0.742, 0.8684, 0.75, 0.6316, 0.75, 0.625, 0.7566, 0.625, 0.9934, 0.6121, 0.9934, 0.6121, 0.7566, 0.6121, 0.7566, 0.6121, 0.9934, 0.6041, 0.9934, 0.6041, 0.7566, 0.6316, 0.513, 0.6316, 0.737, 0.6291, 0.737, 0.6291, 0.508, 0.6291, 0.508, 0.6291, 0.737, 0.625, 0.737, 0.625, 0.5038, 0.625, 0.5038, 0.625, 0.737, 0.6121, 0.737, 0.6121, 0.501, 0.6121, 0.501, 0.6121, 0.737, 0.6041, 0.737, 0.6041, 0.5, 0.1316, 0.737, 0.3684, 0.737, 0.3684, 0.742, 0.1316, 0.742, 0.1316, 0.742, 0.3684, 0.742, 0.3684, 0.75, 0.1316, 0.75, 0.375, 0.9934, 0.375, 0.7566, 0.3879, 0.7566, 0.3879, 0.9934, 0.3879, 0.9934, 0.3879, 0.7566, 0.3959, 0.7566, 0.3959, 0.9934, 0.8684, 0.737, 0.8684, 0.513, 0.8709, 0.508, 0.8709, 0.737, 0.8709, 0.737, 0.8709, 0.508, 0.875, 0.5038, 0.875, 0.737, 0.625, 0.01304, 0.625, 0.2462, 0.6121, 0.249, 0.6121, 0.01304, 0.6121, 0.01304, 0.6121, 0.249, 0.6041, 0.25, 0.6041, 0.01304, 0.8684, 0.513, 0.6316, 0.513, 0.6291, 0.508, 0.8709, 0.508, 0.8709, 0.508, 0.6291, 0.508, 0.6269, 0.5, 0.8731, 0.5, 0.625, 0.2519, 0.625, 0.4981, 0.6121, 0.4995, 0.6121, 0.2505, 0.6121, 0.2505, 0.6121, 0.4995, 0.6041, 0.5, 0.6041, 0.25, 0.3684, 0.737, 0.3684, 0.513, 0.3709, 0.508, 0.3709, 0.737, 0.3709, 0.737, 0.3709, 0.508, 0.375, 0.5038, 0.375, 0.737, 0.375, 0.737, 0.375, 0.5038, 0.3879, 0.501, 0.3879, 0.737, 0.3879, 0.737, 0.3879, 0.501, 0.3959, 0.5, 0.3959, 0.737, 0.3959, 0.25, 0.6041, 0.25, 0.6041, 0.5, 0.3959, 0.5])
me_cube_001.materials.append(mat_bedsingle_material_sponge)
me_cube_001.use_remesh_preserve_volume = False
me_cube_001.use_remesh_preserve_attributes = False
me_cube_001.use_mirror_vertex_groups = False
me_cube_001.update()
me_cube = bpy.data.meshes.new('Cube')
me_cube.from_pydata([(0.9471, 0.002223, 0.6183), (0.9996, 0.004157, 0.5658), (0.9672, 0.002963, 0.6143), (0.9842, 0.003591, 0.6029), (0.9956, 0.00401, 0.5859), (0.9471, 0.002223, 0.191), (0.9996, 0.004157, 0.2435), (0.9672, 0.002963, 0.195), (0.9842, 0.003591, 0.2064), (0.9956, 0.00401, 0.2234), (1.0, -0.9475, 0.5658), (0.9475, -0.9475, 0.6183), (0.9475, -1.0, 0.5658), (0.996, -0.9475, 0.5859), (0.9846, -0.9475, 0.6029), (0.996, -0.9676, 0.5658), (0.9912, -0.9681, 0.5864), (0.982, -0.9671, 0.6003), (0.9778, -0.9778, 0.5961), (0.9475, -0.9676, 0.6143), (0.9475, -0.9846, 0.6029), (0.9676, -0.9475, 0.6143), (0.9681, -0.9681, 0.6095), (0.9671, -0.982, 0.6003), (0.9676, -0.996, 0.5658), (0.9846, -0.9846, 0.5658), (0.9475, -0.996, 0.5859), (0.9681, -0.9912, 0.5864), (0.982, -0.982, 0.5854), (1.0, -0.9475, 0.2435), (0.9475, -1.0, 0.2435), (0.9475, -0.9475, 0.191), (0.996, -0.9676, 0.2435), (0.9846, -0.9846, 0.2435), (0.996, -0.9475, 0.2234), (0.9912, -0.9681, 0.2229), (0.982, -0.982, 0.2239), (0.9778, -0.9778, 0.2132), (0.9475, -0.996, 0.2234), (0.9475, -0.9846, 0.2064), (0.9676, -0.996, 0.2435), (0.9681, -0.9912, 0.2229), (0.9671, -0.982, 0.209), (0.9676, -0.9475, 0.195), (0.9846, -0.9475, 0.2064), (0.9475, -0.9676, 0.195), (0.9681, -0.9681, 0.1998), (0.982, -0.9671, 0.209), (-0.9479, 0.002223, 0.6183), (-1.0, 0.004157, 0.5658), (-0.968, 0.002963, 0.6143), (-0.9851, 0.003591, 0.6029), (-0.9964, 0.00401, 0.5859), (-1.0, 0.004157, 0.2435), (-0.9479, 0.002223, 0.191), (-0.9964, 0.00401, 0.2234), (-0.9851, 0.003591, 0.2064), (-0.968, 0.002963, 0.195), (-1.0, -0.9475, 0.5658), (-0.9475, -1.0, 0.5658), (-0.9475, -0.9475, 0.6183), (-0.996, -0.9676, 0.5658), (-0.9846, -0.9846, 0.5658), (-0.996, -0.9475, 0.5859), (-0.9912, -0.9681, 0.5864), (-0.982, -0.982, 0.5854), (-0.9778, -0.9778, 0.5961), (-0.9475, -0.996, 0.5859), (-0.9475, -0.9846, 0.6029), (-0.9676, -0.996, 0.5658), (-0.9681, -0.9912, 0.5864), (-0.9671, -0.982, 0.6003), (-0.9676, -0.9475, 0.6143), (-0.9846, -0.9475, 0.6029), (-0.9475, -0.9676, 0.6143), (-0.9681, -0.9681, 0.6095), (-0.982, -0.9671, 0.6003), (-0.9475, -0.9475, 0.191), (-0.9475, -1.0, 0.2435), (-1.0, -0.9475, 0.2435), (-0.9475, -0.9676, 0.195), (-0.9475, -0.9846, 0.2064), (-0.9676, -0.9475, 0.195), (-0.9681, -0.9681, 0.1998), (-0.9671, -0.982, 0.209), (-0.9778, -0.9778, 0.2132), (-0.9676, -0.996, 0.2435), (-0.9846, -0.9846, 0.2435), (-0.9475, -0.996, 0.2234), (-0.9681, -0.9912, 0.2229), (-0.982, -0.982, 0.2239), (-0.996, -0.9475, 0.2234), (-0.9846, -0.9475, 0.2064), (-0.996, -0.9676, 0.2435), (-0.9912, -0.9681, 0.2229), (-0.982, -0.9671, 0.209)], [], [(54, 5, 31, 77), (79, 58, 49, 53), (30, 12, 59, 78), (0, 48, 60, 11), (6, 1, 10, 29), (10, 13, 16, 15), (13, 14, 17, 16), (15, 16, 28, 25), (16, 17, 18, 28), (11, 19, 22, 21), (19, 20, 23, 22), (21, 22, 17, 14), (22, 23, 18, 17), (12, 24, 27, 26), (24, 25, 28, 27), (26, 27, 23, 20), (27, 28, 18, 23), (29, 32, 35, 34), (32, 33, 36, 35), (34, 35, 47, 44), (35, 36, 37, 47), (30, 38, 41, 40), (38, 39, 42, 41), (40, 41, 36, 33), (41, 42, 37, 36), (31, 43, 46, 45), (43, 44, 47, 46), (45, 46, 42, 39), (46, 47, 37, 42), (58, 61, 64, 63), (61, 62, 65, 64), (63, 64, 76, 73), (64, 65, 66, 76), (59, 67, 70, 69), (67, 68, 71, 70), (69, 70, 65, 62), (70, 71, 66, 65), (60, 72, 75, 74), (72, 73, 76, 75), (74, 75, 71, 68), (75, 76, 66, 71), (77, 80, 83, 82), (80, 81, 84, 83), (82, 83, 95, 92), (83, 84, 85, 95), (78, 86, 89, 88), (86, 87, 90, 89), (88, 89, 84, 81), (89, 90, 85, 84), (79, 91, 94, 93), (91, 92, 95, 94), (93, 94, 90, 87), (94, 95, 85, 90), (54, 77, 82, 57), (57, 82, 92, 56), (56, 92, 91, 55), (55, 91, 79, 53), (5, 54, 57, 7), (7, 57, 56, 8), (8, 56, 55, 9), (9, 55, 53, 6), (78, 59, 69, 86), (86, 69, 62, 87), (87, 62, 61, 93), (93, 61, 58, 79), (12, 30, 40, 24), (24, 40, 33, 25), (25, 33, 32, 15), (15, 32, 29, 10), (11, 60, 74, 19), (19, 74, 68, 20), (20, 68, 67, 26), (26, 67, 59, 12), (0, 11, 21, 2), (2, 21, 14, 3), (3, 14, 13, 4), (4, 13, 10, 1), (77, 31, 45, 80), (80, 45, 39, 81), (81, 39, 38, 88), (88, 38, 30, 78), (60, 48, 50, 72), (72, 50, 51, 73), (73, 51, 52, 63), (63, 52, 49, 58), (48, 0, 2, 50), (50, 2, 3, 51), (51, 3, 4, 52), (52, 4, 1, 49), (31, 5, 7, 43), (43, 7, 8, 44), (44, 8, 9, 34), (34, 9, 6, 29), (53, 49, 1, 6)])
_uv = me_cube.uv_layers.new(name='UVMap')
_uv.uv.foreach_set('vector', [0.1316, 0.513, 0.3684, 0.513, 0.3684, 0.737, 0.1316, 0.737, 0.4057, 0.01304, 0.5943, 0.01304, 0.5943, 0.25, 0.4057, 0.25, 0.4057, 0.7566, 0.5943, 0.7566, 0.5943, 0.9934, 0.4057, 0.9934, 0.6316, 0.513, 0.8684, 0.513, 0.8684, 0.737, 0.6316, 0.737, 0.4057, 0.5, 0.5943, 0.5, 0.5943, 0.737, 0.4057, 0.737, 0.5943, 0.737, 0.606, 0.737, 0.6063, 0.7421, 0.5943, 0.742, 0.606, 0.737, 0.625, 0.737, 0.625, 0.7418, 0.6063, 0.7421, 0.5943, 0.742, 0.6063, 0.7421, 0.6057, 0.75, 0.5943, 0.75, 0.6063, 0.7421, 0.625, 0.7418, 0.6216, 0.7482, 0.6057, 0.75, 0.6316, 0.737, 0.6316, 0.742, 0.629, 0.7421, 0.6291, 0.737, 0.6316, 0.742, 0.6316, 0.75, 0.6291, 0.75, 0.629, 0.7421, 0.6291, 0.737, 0.629, 0.7421, 0.625, 0.7418, 0.625, 0.737, 0.629, 0.7421, 0.6291, 0.75, 0.6216, 0.7482, 0.625, 0.7418, 0.5943, 0.7566, 0.5943, 0.7541, 0.6063, 0.754, 0.606, 0.7566, 0.5943, 0.7541, 0.5943, 0.75, 0.6057, 0.75, 0.6063, 0.754, 0.606, 0.7566, 0.6063, 0.754, 0.625, 0.7541, 0.625, 0.7566, 0.6063, 0.754, 0.6057, 0.75, 0.6216, 0.7482, 0.625, 0.7541, 0.4057, 0.737, 0.4057, 0.742, 0.3937, 0.7421, 0.394, 0.737, 0.4057, 0.742, 0.4057, 0.75, 0.3943, 0.75, 0.3937, 0.7421, 0.394, 0.737, 0.3937, 0.7421, 0.375, 0.7418, 0.375, 0.737, 0.3937, 0.7421, 0.3943, 0.75, 0.3793, 0.7491, 0.375, 0.7418, 0.4057, 0.7566, 0.394, 0.7566, 0.3937, 0.754, 0.4057, 0.7541, 0.394, 0.7566, 0.375, 0.7566, 0.375, 0.7541, 0.3937, 0.754, 0.4057, 0.7541, 0.3937, 0.754, 0.3943, 0.75, 0.4057, 0.75, 0.3937, 0.754, 0.375, 0.7541, 0.3793, 0.7491, 0.3943, 0.75, 0.3684, 0.737, 0.3709, 0.737, 0.371, 0.7421, 0.3684, 0.742, 0.3709, 0.737, 0.375, 0.737, 0.375, 0.7418, 0.371, 0.7421, 0.3684, 0.742, 0.371, 0.7421, 0.3709, 0.75, 0.3684, 0.75, 0.371, 0.7421, 0.375, 0.7418, 0.3793, 0.7491, 0.3709, 0.75, 0.5943, 0.01304, 0.5943, 0.00805, 0.6063, 0.007925, 0.606, 0.01304, 0.5943, 0.00805, 0.5943, 0.0, 0.6057, 0.0, 0.6063, 0.007925, 0.606, 0.01304, 0.6063, 0.007925, 0.625, 0.008184, 0.625, 0.01304, 0.6063, 0.007925, 0.6057, 0.0, 0.612, 0.0, 0.625, 0.008184, 0.5943, 0.9934, 0.606, 0.9934, 0.6063, 0.996, 0.5943, 0.9959, 0.606, 0.9934, 0.625, 0.9934, 0.625, 0.9959, 0.6063, 0.996, 0.5943, 0.9959, 0.6063, 0.996, 0.6057, 1.0, 0.5943, 1.0, 0.6063, 0.996, 0.625, 0.9959, 0.625, 0.9972, 0.6057, 1.0, 0.8684, 0.737, 0.8709, 0.737, 0.871, 0.7421, 0.8684, 0.742, 0.8709, 0.737, 0.875, 0.737, 0.875, 0.7418, 0.871, 0.7421, 0.8684, 0.742, 0.871, 0.7421, 0.8709, 0.75, 0.8684, 0.75, 0.871, 0.7421, 0.875, 0.7418, 0.875, 0.7445, 0.8709, 0.75, 0.1316, 0.737, 0.1316, 0.742, 0.129, 0.7421, 0.1291, 0.737, 0.1316, 0.742, 0.1316, 0.75, 0.1291, 0.75, 0.129, 0.7421, 0.1291, 0.737, 0.129, 0.7421, 0.125, 0.7418, 0.125, 0.737, 0.129, 0.7421, 0.1291, 0.75, 0.1278, 0.75, 0.125, 0.7418, 0.4057, 0.9934, 0.4057, 0.9959, 0.3937, 0.996, 0.394, 0.9934, 0.4057, 0.9959, 0.4057, 1.0, 0.3943, 1.0, 0.3937, 0.996, 0.394, 0.9934, 0.3937, 0.996, 0.375, 0.9959, 0.375, 0.9934, 0.3937, 0.996, 0.3943, 1.0, 0.388, 1.0, 0.375, 0.9959, 0.4057, 0.01304, 0.394, 0.01304, 0.3937, 0.007925, 0.4057, 0.00805, 0.394, 0.01304, 0.375, 0.01304, 0.375, 0.008184, 0.3937, 0.007925, 0.4057, 0.00805, 0.3937, 0.007925, 0.3943, 0.0, 0.4057, 0.0, 0.3937, 0.007925, 0.375, 0.008184, 0.375, 0.005511, 0.3943, 0.0, 0.1316, 0.513, 0.1316, 0.737, 0.1291, 0.737, 0.1291, 0.508, 0.1291, 0.508, 0.1291, 0.737, 0.125, 0.737, 0.125, 0.5038, 0.375, 0.2462, 0.375, 0.01304, 0.394, 0.01304, 0.394, 0.249, 0.394, 0.249, 0.394, 0.01304, 0.4057, 0.01304, 0.4057, 0.25, 0.3684, 0.513, 0.1316, 0.513, 0.1291, 0.508, 0.3709, 0.508, 0.3709, 0.508, 0.1291, 0.508, 0.1269, 0.5, 0.3731, 0.5, 0.375, 0.4981, 0.375, 0.2519, 0.394, 0.2505, 0.394, 0.4995, 0.394, 0.4995, 0.394, 0.2505, 0.4057, 0.25, 0.4057, 0.5, 0.4057, 0.9934, 0.5943, 0.9934, 0.5943, 0.9959, 0.4057, 0.9959, 0.4057, 0.9959, 0.5943, 0.9959, 0.5943, 1.0, 0.4057, 1.0, 0.4057, 0.0, 0.5943, 0.0, 0.5943, 0.00805, 0.4057, 0.00805, 0.4057, 0.00805, 0.5943, 0.00805, 0.5943, 0.01304, 0.4057, 0.01304, 0.5943, 0.7566, 0.4057, 0.7566, 0.4057, 0.7541, 0.5943, 0.7541, 0.5943, 0.7541, 0.4057, 0.7541, 0.4057, 0.75, 0.5943, 0.75, 0.5943, 0.75, 0.4057, 0.75, 0.4057, 0.742, 0.5943, 0.742, 0.5943, 0.742, 0.4057, 0.742, 0.4057, 0.737, 0.5943, 0.737, 0.6316, 0.737, 0.8684, 0.737, 0.8684, 0.742, 0.6316, 0.742, 0.6316, 0.742, 0.8684, 0.742, 0.8684, 0.75, 0.6316, 0.75, 0.625, 0.7566, 0.625, 0.9934, 0.606, 0.9934, 0.606, 0.7566, 0.606, 0.7566, 0.606, 0.9934, 0.5943, 0.9934, 0.5943, 0.7566, 0.6316, 0.513, 0.6316, 0.737, 0.6291, 0.737, 0.6291, 0.508, 0.6291, 0.508, 0.6291, 0.737, 0.625, 0.737, 0.625, 0.5038, 0.625, 0.5038, 0.625, 0.737, 0.606, 0.737, 0.606, 0.501, 0.606, 0.501, 0.606, 0.737, 0.5943, 0.737, 0.5943, 0.5, 0.1316, 0.737, 0.3684, 0.737, 0.3684, 0.742, 0.1316, 0.742, 0.1316, 0.742, 0.3684, 0.742, 0.3684, 0.75, 0.1316, 0.75, 0.375, 0.9934, 0.375, 0.7566, 0.394, 0.7566, 0.394, 0.9934, 0.394, 0.9934, 0.394, 0.7566, 0.4057, 0.7566, 0.4057, 0.9934, 0.8684, 0.737, 0.8684, 0.513, 0.8709, 0.508, 0.8709, 0.737, 0.8709, 0.737, 0.8709, 0.508, 0.875, 0.5038, 0.875, 0.737, 0.625, 0.01304, 0.625, 0.2462, 0.606, 0.249, 0.606, 0.01304, 0.606, 0.01304, 0.606, 0.249, 0.5943, 0.25, 0.5943, 0.01304, 0.8684, 0.513, 0.6316, 0.513, 0.6291, 0.508, 0.8709, 0.508, 0.8709, 0.508, 0.6291, 0.508, 0.6269, 0.5, 0.8731, 0.5, 0.625, 0.2519, 0.625, 0.4981, 0.606, 0.4995, 0.606, 0.2505, 0.606, 0.2505, 0.606, 0.4995, 0.5943, 0.5, 0.5943, 0.25, 0.3684, 0.737, 0.3684, 0.513, 0.3709, 0.508, 0.3709, 0.737, 0.3709, 0.737, 0.3709, 0.508, 0.375, 0.5038, 0.375, 0.737, 0.375, 0.737, 0.375, 0.5038, 0.394, 0.501, 0.394, 0.737, 0.394, 0.737, 0.394, 0.501, 0.4057, 0.5, 0.4057, 0.737, 0.4057, 0.25, 0.5943, 0.25, 0.5943, 0.5, 0.4057, 0.5])
me_cube.materials.append(mat_bedsingle_material_wood)
me_cube.use_remesh_preserve_volume = False
me_cube.use_remesh_preserve_attributes = False
me_cube.use_mirror_vertex_groups = False
me_cube.update()

# ---- objects
ob_light = bpy.data.objects.new('Light', light_light)
ob_camera = bpy.data.objects.new('Camera', cam_camera)
ob_empty = bpy.data.objects.new('Empty', None)
ob_empty_001 = bpy.data.objects.new('Empty.001', None)
ob_empty_002 = bpy.data.objects.new('Empty.002', None)
ob_poducha = bpy.data.objects.new('poducha', me_cube_002)
ob_stand = bpy.data.objects.new('stand', me_plane_001)
ob_sponge = bpy.data.objects.new('sponge', me_cube_001)
ob_wood = bpy.data.objects.new('wood', me_cube)

# ---- transforms, parenting, visibility, modifiers, constraints
ob_light.location = (4.076, 1.005, 5.904)
ob_light.rotation_euler = (0.6503, 0.05522, 1.866)
ob_light.lock_rotations_4d = False
ob_light.empty_display_type = 'ARROWS'
ob_light.color = (0.0, 0.0, 0.0, 0.0)
ob_light.lineart.crease_threshold = 0.0
ob_camera.location = (7.359, -6.926, 4.958)
ob_camera.rotation_euler = (1.109, 0.0, 0.8149)
ob_camera.lock_rotations_4d = False
ob_camera.empty_display_type = 'ARROWS'
ob_camera.color = (0.0, 0.0, 0.0, 0.0)
ob_camera.display_type = 'WIRE'
ob_camera.lineart.crease_threshold = 0.0
ob_empty.location = (0.847, 0.0, -0.3608)
ob_empty.rotation_euler = (1.571, -0.0, -0.0)
ob_empty.empty_display_type = 'IMAGE'
ob_empty.empty_display_size = 5.0
ob_empty.use_empty_image_alpha = True
ob_empty.color = (1.0, 1.0, 1.0, 0.4792)
ob_empty.lineart.crease_threshold = 0.0
ob_empty_001.location = (0.847, 0.5735, -0.3608)
ob_empty_001.rotation_euler = (1.192e-07, -0.0, 0.0)
ob_empty_001.empty_display_type = 'IMAGE'
ob_empty_001.empty_display_size = 5.0
ob_empty_001.use_empty_image_alpha = True
ob_empty_001.color = (1.0, 1.0, 1.0, 0.4792)
ob_empty_001.lineart.crease_threshold = 0.0
ob_empty_002.location = (0.847, -1.568, -0.3608)
ob_empty_002.rotation_euler = (1.571, -0.0, 1.571)
ob_empty_002.empty_display_type = 'IMAGE'
ob_empty_002.empty_display_size = 5.0
ob_empty_002.use_empty_image_alpha = True
ob_empty_002.color = (1.0, 1.0, 1.0, 0.4792)
ob_empty_002.lineart.crease_threshold = 0.0
ob_poducha.location = (0.0, 0.0, 0.7214)
ob_poducha.lineart.crease_threshold = 0.0
_m = ob_poducha.modifiers.new('Mirror', 'MIRROR')
_m.use_axis = (False, True, False)
_m.merge_threshold = 0.054
ob_stand.location = (1.036, 0.0, 0.1)
ob_stand.rotation_euler = (-0.0, -1.571, 0.0)
ob_stand.scale = (1.0, 5.4, 1.0)
ob_stand.lineart.crease_threshold = 0.0
ob_sponge.location = (0.0, 0.0, 0.2187)
ob_sponge.scale = (1.443, 0.5803, 0.5)
ob_sponge.lock_rotations_4d = False
ob_sponge.empty_display_type = 'ARROWS'
ob_sponge.lineart.crease_threshold = 0.0
_m = ob_sponge.modifiers.new('Mirror', 'MIRROR')
_m.use_axis = (True, True, False)
_m.merge_threshold = 0.033
ob_wood.location = (0.0, 0.0, 0.0)
ob_wood.scale = (1.443, 0.5803, 0.5)
ob_wood.lock_rotations_4d = False
ob_wood.empty_display_type = 'ARROWS'
ob_wood.lineart.crease_threshold = 0.0
_m = ob_wood.modifiers.new('Mirror', 'MIRROR')
_m.use_axis = (False, True, False)
_m.merge_threshold = 0.109

# ---- collection membership
col_collection.objects.link(ob_light)
col_collection.objects.link(ob_camera)
col_images.objects.link(ob_empty)
col_images.objects.link(ob_empty_001)
col_images.objects.link(ob_empty_002)
col_collection_3.objects.link(ob_poducha)
col_collection_3.objects.link(ob_stand)
col_collection_3.objects.link(ob_sponge)
col_collection_3.objects.link(ob_wood)

# ---- scene / render settings (as saved in the file)
scene.camera = ob_camera
scene.frame_start = 1; scene.frame_end = 250; scene.frame_set(1)
scene.render.engine = 'BLENDER_EEVEE_NEXT'
scene.cycles.use_denoising = False
scene.cycles.samples = 128
scene.cycles.sampling_pattern = 'TABULATED_SOBOL'
scene.cycles.use_adaptive_sampling = False
scene.cycles.use_light_tree = False
scene.view_settings.view_transform = 'Filmic'
bpy.context.view_layer.update()
